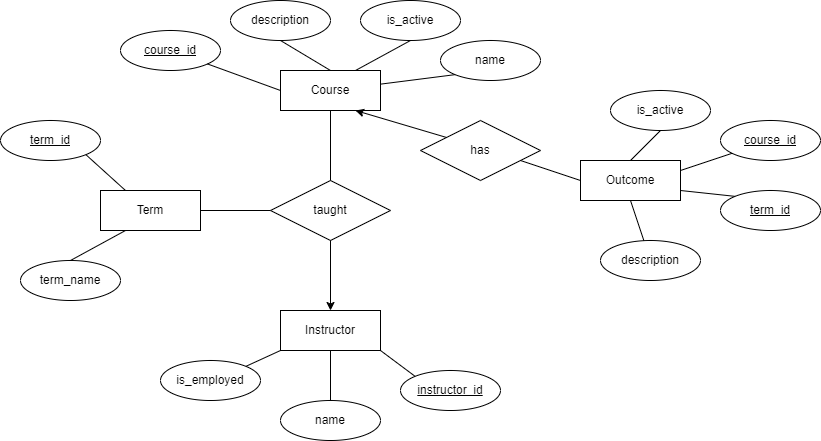

The diagram above was exported from draw.io. Its source (the exported page's mxGraphModel, read from the mxfile embedded in the PNG):
<mxGraphModel dx="1036" dy="479" grid="1" gridSize="10" guides="1" tooltips="1" connect="1" arrows="1" fold="1" page="1" pageScale="1" pageWidth="850" pageHeight="1100" background="#FFFFFF" math="0" shadow="0">
  <root>
    <mxCell id="0" />
    <mxCell id="1" parent="0" />
    <mxCell id="0ELN5zJrKgy-xXB7qVVF-1" value="Course" style="whiteSpace=wrap;html=1;align=center;" vertex="1" parent="1">
      <mxGeometry x="380" y="160" width="100" height="40" as="geometry" />
    </mxCell>
    <mxCell id="0ELN5zJrKgy-xXB7qVVF-2" value="Instructor" style="whiteSpace=wrap;html=1;align=center;" vertex="1" parent="1">
      <mxGeometry x="380" y="400" width="100" height="40" as="geometry" />
    </mxCell>
    <mxCell id="0ELN5zJrKgy-xXB7qVVF-22" value="taught" style="shape=rhombus;perimeter=rhombusPerimeter;whiteSpace=wrap;html=1;align=center;" vertex="1" parent="1">
      <mxGeometry x="370" y="270" width="120" height="60" as="geometry" />
    </mxCell>
    <mxCell id="0ELN5zJrKgy-xXB7qVVF-23" value="&lt;u&gt;course_id&lt;/u&gt;" style="ellipse;whiteSpace=wrap;html=1;align=center;" vertex="1" parent="1">
      <mxGeometry x="220" y="120" width="100" height="40" as="geometry" />
    </mxCell>
    <mxCell id="0ELN5zJrKgy-xXB7qVVF-24" value="description" style="ellipse;whiteSpace=wrap;html=1;align=center;" vertex="1" parent="1">
      <mxGeometry x="330" y="90" width="100" height="40" as="geometry" />
    </mxCell>
    <mxCell id="0ELN5zJrKgy-xXB7qVVF-25" value="is_active" style="ellipse;whiteSpace=wrap;html=1;align=center;" vertex="1" parent="1">
      <mxGeometry x="460" y="90" width="100" height="40" as="geometry" />
    </mxCell>
    <mxCell id="0ELN5zJrKgy-xXB7qVVF-26" value="name" style="ellipse;whiteSpace=wrap;html=1;align=center;" vertex="1" parent="1">
      <mxGeometry x="540" y="130" width="100" height="40" as="geometry" />
    </mxCell>
    <mxCell id="0ELN5zJrKgy-xXB7qVVF-31" value="" style="endArrow=none;html=1;rounded=0;entryX=0.5;entryY=1;entryDx=0;entryDy=0;exitX=0.75;exitY=0;exitDx=0;exitDy=0;" edge="1" parent="1" source="0ELN5zJrKgy-xXB7qVVF-1" target="0ELN5zJrKgy-xXB7qVVF-25">
      <mxGeometry width="50" height="50" relative="1" as="geometry">
        <mxPoint x="400" y="180" as="sourcePoint" />
        <mxPoint x="450" y="130" as="targetPoint" />
      </mxGeometry>
    </mxCell>
    <mxCell id="0ELN5zJrKgy-xXB7qVVF-32" value="" style="endArrow=none;html=1;rounded=0;entryX=0.5;entryY=1;entryDx=0;entryDy=0;exitX=0.5;exitY=0;exitDx=0;exitDy=0;" edge="1" parent="1" source="0ELN5zJrKgy-xXB7qVVF-1" target="0ELN5zJrKgy-xXB7qVVF-24">
      <mxGeometry width="50" height="50" relative="1" as="geometry">
        <mxPoint x="400" y="180" as="sourcePoint" />
        <mxPoint x="450" y="130" as="targetPoint" />
      </mxGeometry>
    </mxCell>
    <mxCell id="0ELN5zJrKgy-xXB7qVVF-33" value="" style="endArrow=none;html=1;rounded=0;exitX=0;exitY=0.5;exitDx=0;exitDy=0;" edge="1" parent="1" source="0ELN5zJrKgy-xXB7qVVF-1" target="0ELN5zJrKgy-xXB7qVVF-23">
      <mxGeometry width="50" height="50" relative="1" as="geometry">
        <mxPoint x="400" y="180" as="sourcePoint" />
        <mxPoint x="450" y="130" as="targetPoint" />
      </mxGeometry>
    </mxCell>
    <mxCell id="0ELN5zJrKgy-xXB7qVVF-34" value="" style="endArrow=none;html=1;rounded=0;entryX=0;entryY=1;entryDx=0;entryDy=0;" edge="1" parent="1" source="0ELN5zJrKgy-xXB7qVVF-1" target="0ELN5zJrKgy-xXB7qVVF-26">
      <mxGeometry width="50" height="50" relative="1" as="geometry">
        <mxPoint x="400" y="180" as="sourcePoint" />
        <mxPoint x="450" y="130" as="targetPoint" />
      </mxGeometry>
    </mxCell>
    <mxCell id="0ELN5zJrKgy-xXB7qVVF-35" value="term_name" style="ellipse;whiteSpace=wrap;html=1;align=center;" vertex="1" parent="1">
      <mxGeometry x="120" y="350" width="100" height="40" as="geometry" />
    </mxCell>
    <mxCell id="0ELN5zJrKgy-xXB7qVVF-36" value="&lt;u&gt;term_id&lt;/u&gt;" style="ellipse;whiteSpace=wrap;html=1;align=center;" vertex="1" parent="1">
      <mxGeometry x="100" y="210" width="100" height="40" as="geometry" />
    </mxCell>
    <mxCell id="0ELN5zJrKgy-xXB7qVVF-41" value="is_employed" style="ellipse;whiteSpace=wrap;html=1;align=center;" vertex="1" parent="1">
      <mxGeometry x="260" y="450" width="100" height="40" as="geometry" />
    </mxCell>
    <mxCell id="0ELN5zJrKgy-xXB7qVVF-42" value="name" style="ellipse;whiteSpace=wrap;html=1;align=center;" vertex="1" parent="1">
      <mxGeometry x="380" y="490" width="100" height="40" as="geometry" />
    </mxCell>
    <mxCell id="0ELN5zJrKgy-xXB7qVVF-43" value="&lt;u&gt;instructor_id&lt;/u&gt;" style="ellipse;whiteSpace=wrap;html=1;align=center;" vertex="1" parent="1">
      <mxGeometry x="500" y="460" width="100" height="40" as="geometry" />
    </mxCell>
    <mxCell id="0ELN5zJrKgy-xXB7qVVF-44" value="" style="endArrow=none;html=1;rounded=0;entryX=0;entryY=1;entryDx=0;entryDy=0;exitX=1;exitY=0;exitDx=0;exitDy=0;" edge="1" parent="1" source="0ELN5zJrKgy-xXB7qVVF-41" target="0ELN5zJrKgy-xXB7qVVF-2">
      <mxGeometry width="50" height="50" relative="1" as="geometry">
        <mxPoint x="400" y="380" as="sourcePoint" />
        <mxPoint x="450" y="330" as="targetPoint" />
      </mxGeometry>
    </mxCell>
    <mxCell id="0ELN5zJrKgy-xXB7qVVF-45" value="" style="endArrow=none;html=1;rounded=0;entryX=0.5;entryY=1;entryDx=0;entryDy=0;exitX=0.5;exitY=0;exitDx=0;exitDy=0;" edge="1" parent="1" source="0ELN5zJrKgy-xXB7qVVF-42" target="0ELN5zJrKgy-xXB7qVVF-2">
      <mxGeometry width="50" height="50" relative="1" as="geometry">
        <mxPoint x="400" y="380" as="sourcePoint" />
        <mxPoint x="450" y="330" as="targetPoint" />
      </mxGeometry>
    </mxCell>
    <mxCell id="0ELN5zJrKgy-xXB7qVVF-46" value="" style="endArrow=none;html=1;rounded=0;entryX=1;entryY=1;entryDx=0;entryDy=0;exitX=0;exitY=0;exitDx=0;exitDy=0;" edge="1" parent="1" source="0ELN5zJrKgy-xXB7qVVF-43" target="0ELN5zJrKgy-xXB7qVVF-2">
      <mxGeometry width="50" height="50" relative="1" as="geometry">
        <mxPoint x="400" y="380" as="sourcePoint" />
        <mxPoint x="450" y="330" as="targetPoint" />
      </mxGeometry>
    </mxCell>
    <mxCell id="0ELN5zJrKgy-xXB7qVVF-48" value="Outcome" style="whiteSpace=wrap;html=1;align=center;" vertex="1" parent="1">
      <mxGeometry x="680" y="250" width="100" height="40" as="geometry" />
    </mxCell>
    <mxCell id="0ELN5zJrKgy-xXB7qVVF-49" value="" style="endArrow=classic;html=1;rounded=0;entryX=0.75;entryY=1;entryDx=0;entryDy=0;exitX=0;exitY=0.5;exitDx=0;exitDy=0;" edge="1" parent="1" source="0ELN5zJrKgy-xXB7qVVF-48" target="0ELN5zJrKgy-xXB7qVVF-1">
      <mxGeometry width="50" height="50" relative="1" as="geometry">
        <mxPoint x="400" y="380" as="sourcePoint" />
        <mxPoint x="450" y="330" as="targetPoint" />
        <Array as="points">
          <mxPoint x="590" y="240" />
        </Array>
      </mxGeometry>
    </mxCell>
    <mxCell id="0ELN5zJrKgy-xXB7qVVF-50" value="has" style="shape=rhombus;perimeter=rhombusPerimeter;whiteSpace=wrap;html=1;align=center;" vertex="1" parent="1">
      <mxGeometry x="520" y="210" width="120" height="60" as="geometry" />
    </mxCell>
    <mxCell id="0ELN5zJrKgy-xXB7qVVF-51" value="is_active" style="ellipse;whiteSpace=wrap;html=1;align=center;" vertex="1" parent="1">
      <mxGeometry x="710" y="180" width="100" height="40" as="geometry" />
    </mxCell>
    <mxCell id="0ELN5zJrKgy-xXB7qVVF-53" value="&lt;u&gt;course_id&lt;/u&gt;" style="ellipse;whiteSpace=wrap;html=1;align=center;" vertex="1" parent="1">
      <mxGeometry x="820" y="210" width="100" height="40" as="geometry" />
    </mxCell>
    <mxCell id="0ELN5zJrKgy-xXB7qVVF-54" value="&lt;u&gt;term_id&lt;/u&gt;" style="ellipse;whiteSpace=wrap;html=1;align=center;" vertex="1" parent="1">
      <mxGeometry x="820" y="280" width="100" height="40" as="geometry" />
    </mxCell>
    <mxCell id="0ELN5zJrKgy-xXB7qVVF-55" value="description" style="ellipse;whiteSpace=wrap;html=1;align=center;" vertex="1" parent="1">
      <mxGeometry x="700" y="330" width="100" height="40" as="geometry" />
    </mxCell>
    <mxCell id="0ELN5zJrKgy-xXB7qVVF-56" value="" style="endArrow=none;html=1;rounded=0;entryX=0.5;entryY=1;entryDx=0;entryDy=0;" edge="1" parent="1" source="0ELN5zJrKgy-xXB7qVVF-55" target="0ELN5zJrKgy-xXB7qVVF-48">
      <mxGeometry width="50" height="50" relative="1" as="geometry">
        <mxPoint x="400" y="380" as="sourcePoint" />
        <mxPoint x="450" y="330" as="targetPoint" />
      </mxGeometry>
    </mxCell>
    <mxCell id="0ELN5zJrKgy-xXB7qVVF-57" value="" style="endArrow=none;html=1;rounded=0;entryX=1;entryY=0.75;entryDx=0;entryDy=0;exitX=0;exitY=0;exitDx=0;exitDy=0;" edge="1" parent="1" source="0ELN5zJrKgy-xXB7qVVF-54" target="0ELN5zJrKgy-xXB7qVVF-48">
      <mxGeometry width="50" height="50" relative="1" as="geometry">
        <mxPoint x="400" y="380" as="sourcePoint" />
        <mxPoint x="450" y="330" as="targetPoint" />
      </mxGeometry>
    </mxCell>
    <mxCell id="0ELN5zJrKgy-xXB7qVVF-58" value="" style="endArrow=none;html=1;rounded=0;entryX=0.5;entryY=0;entryDx=0;entryDy=0;exitX=0.5;exitY=1;exitDx=0;exitDy=0;" edge="1" parent="1" source="0ELN5zJrKgy-xXB7qVVF-51" target="0ELN5zJrKgy-xXB7qVVF-48">
      <mxGeometry width="50" height="50" relative="1" as="geometry">
        <mxPoint x="400" y="380" as="sourcePoint" />
        <mxPoint x="450" y="330" as="targetPoint" />
      </mxGeometry>
    </mxCell>
    <mxCell id="0ELN5zJrKgy-xXB7qVVF-59" value="" style="endArrow=none;html=1;rounded=0;exitX=1;exitY=0.25;exitDx=0;exitDy=0;" edge="1" parent="1" source="0ELN5zJrKgy-xXB7qVVF-48" target="0ELN5zJrKgy-xXB7qVVF-53">
      <mxGeometry width="50" height="50" relative="1" as="geometry">
        <mxPoint x="400" y="380" as="sourcePoint" />
        <mxPoint x="450" y="330" as="targetPoint" />
      </mxGeometry>
    </mxCell>
    <mxCell id="0ELN5zJrKgy-xXB7qVVF-71" value="" style="endArrow=none;html=1;rounded=0;entryX=0.5;entryY=1;entryDx=0;entryDy=0;" edge="1" parent="1" source="0ELN5zJrKgy-xXB7qVVF-22" target="0ELN5zJrKgy-xXB7qVVF-1">
      <mxGeometry width="50" height="50" relative="1" as="geometry">
        <mxPoint x="400" y="380" as="sourcePoint" />
        <mxPoint x="450" y="330" as="targetPoint" />
      </mxGeometry>
    </mxCell>
    <mxCell id="0ELN5zJrKgy-xXB7qVVF-72" value="" style="endArrow=classic;html=1;rounded=0;exitX=0.5;exitY=1;exitDx=0;exitDy=0;entryX=0.5;entryY=0;entryDx=0;entryDy=0;" edge="1" parent="1" source="0ELN5zJrKgy-xXB7qVVF-22" target="0ELN5zJrKgy-xXB7qVVF-2">
      <mxGeometry width="50" height="50" relative="1" as="geometry">
        <mxPoint x="400" y="380" as="sourcePoint" />
        <mxPoint x="450" y="330" as="targetPoint" />
      </mxGeometry>
    </mxCell>
    <mxCell id="0ELN5zJrKgy-xXB7qVVF-73" value="Term" style="whiteSpace=wrap;html=1;align=center;" vertex="1" parent="1">
      <mxGeometry x="200" y="280" width="100" height="40" as="geometry" />
    </mxCell>
    <mxCell id="0ELN5zJrKgy-xXB7qVVF-74" value="" style="endArrow=none;html=1;rounded=0;exitX=1;exitY=1;exitDx=0;exitDy=0;entryX=0.25;entryY=0;entryDx=0;entryDy=0;" edge="1" parent="1" source="0ELN5zJrKgy-xXB7qVVF-36" target="0ELN5zJrKgy-xXB7qVVF-73">
      <mxGeometry width="50" height="50" relative="1" as="geometry">
        <mxPoint x="400" y="300" as="sourcePoint" />
        <mxPoint x="450" y="250" as="targetPoint" />
      </mxGeometry>
    </mxCell>
    <mxCell id="0ELN5zJrKgy-xXB7qVVF-75" value="" style="endArrow=none;html=1;rounded=0;exitX=0.5;exitY=0;exitDx=0;exitDy=0;entryX=0.25;entryY=1;entryDx=0;entryDy=0;" edge="1" parent="1" source="0ELN5zJrKgy-xXB7qVVF-35" target="0ELN5zJrKgy-xXB7qVVF-73">
      <mxGeometry width="50" height="50" relative="1" as="geometry">
        <mxPoint x="400" y="300" as="sourcePoint" />
        <mxPoint x="450" y="250" as="targetPoint" />
      </mxGeometry>
    </mxCell>
    <mxCell id="0ELN5zJrKgy-xXB7qVVF-76" value="" style="endArrow=none;html=1;rounded=0;exitX=1;exitY=0.5;exitDx=0;exitDy=0;entryX=0;entryY=0.5;entryDx=0;entryDy=0;" edge="1" parent="1" source="0ELN5zJrKgy-xXB7qVVF-73" target="0ELN5zJrKgy-xXB7qVVF-22">
      <mxGeometry width="50" height="50" relative="1" as="geometry">
        <mxPoint x="400" y="300" as="sourcePoint" />
        <mxPoint x="450" y="250" as="targetPoint" />
      </mxGeometry>
    </mxCell>
  </root>
</mxGraphModel>